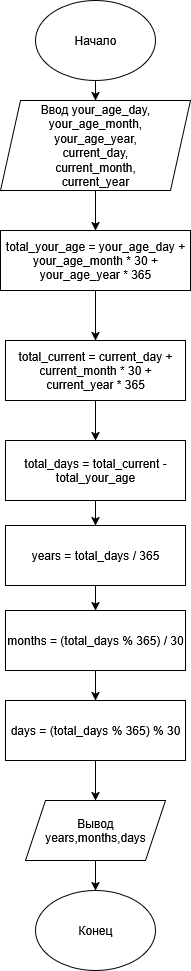

The diagram above was exported from draw.io. Its source (the exported page's mxGraphModel, read from the mxfile embedded in the PNG):
<mxGraphModel dx="1426" dy="799" grid="1" gridSize="10" guides="1" tooltips="1" connect="1" arrows="1" fold="1" page="1" pageScale="1" pageWidth="827" pageHeight="1169" background="#ffffff" math="0" shadow="0">
  <root>
    <mxCell id="0" />
    <mxCell id="1" parent="0" />
    <mxCell id="vysit-OkymbmrJXaTfkp-2" style="edgeStyle=orthogonalEdgeStyle;rounded=0;orthogonalLoop=1;jettySize=auto;html=1;exitX=0.5;exitY=1;exitDx=0;exitDy=0;entryX=0.5;entryY=0;entryDx=0;entryDy=0;" edge="1" parent="1" target="vysit-OkymbmrJXaTfkp-4">
      <mxGeometry relative="1" as="geometry">
        <mxPoint x="370" y="70" as="sourcePoint" />
        <mxPoint x="370" y="120" as="targetPoint" />
      </mxGeometry>
    </mxCell>
    <mxCell id="vysit-OkymbmrJXaTfkp-3" style="edgeStyle=orthogonalEdgeStyle;rounded=0;orthogonalLoop=1;jettySize=auto;html=1;exitX=0.5;exitY=1;exitDx=0;exitDy=0;entryX=0.5;entryY=0;entryDx=0;entryDy=0;" edge="1" parent="1" source="vysit-OkymbmrJXaTfkp-4" target="vysit-OkymbmrJXaTfkp-13">
      <mxGeometry relative="1" as="geometry" />
    </mxCell>
    <mxCell id="vysit-OkymbmrJXaTfkp-4" value="&lt;div&gt;Ввод your_age_day,&lt;/div&gt;&lt;div&gt;your_age_month,&lt;/div&gt;&lt;div&gt;your_age_year,&lt;/div&gt;&lt;div&gt;current_day,&lt;/div&gt;&lt;div&gt;current_month,&lt;/div&gt;&lt;div&gt;current_year&lt;/div&gt;" style="shape=parallelogram;perimeter=parallelogramPerimeter;whiteSpace=wrap;html=1;fixedSize=1;" vertex="1" parent="1">
      <mxGeometry x="275" y="100" width="190" height="90" as="geometry" />
    </mxCell>
    <mxCell id="vysit-OkymbmrJXaTfkp-5" style="edgeStyle=orthogonalEdgeStyle;rounded=0;orthogonalLoop=1;jettySize=auto;html=1;entryX=0.5;entryY=0;entryDx=0;entryDy=0;" edge="1" parent="1" source="vysit-OkymbmrJXaTfkp-6" target="vysit-OkymbmrJXaTfkp-8">
      <mxGeometry relative="1" as="geometry" />
    </mxCell>
    <mxCell id="vysit-OkymbmrJXaTfkp-6" value="total_current = current_day + current_month * 30 + current_year * 365" style="rounded=0;whiteSpace=wrap;html=1;" vertex="1" parent="1">
      <mxGeometry x="280" y="340" width="180" height="60" as="geometry" />
    </mxCell>
    <mxCell id="vysit-OkymbmrJXaTfkp-20" style="edgeStyle=orthogonalEdgeStyle;rounded=0;orthogonalLoop=1;jettySize=auto;html=1;exitX=0.5;exitY=1;exitDx=0;exitDy=0;entryX=0.5;entryY=0;entryDx=0;entryDy=0;" edge="1" parent="1" source="vysit-OkymbmrJXaTfkp-8" target="vysit-OkymbmrJXaTfkp-17">
      <mxGeometry relative="1" as="geometry" />
    </mxCell>
    <mxCell id="vysit-OkymbmrJXaTfkp-8" value="total_days = total_current - total_your_age" style="rounded=0;whiteSpace=wrap;html=1;" vertex="1" parent="1">
      <mxGeometry x="280" y="440" width="180" height="60" as="geometry" />
    </mxCell>
    <mxCell id="vysit-OkymbmrJXaTfkp-9" style="edgeStyle=orthogonalEdgeStyle;rounded=0;orthogonalLoop=1;jettySize=auto;html=1;exitX=0.5;exitY=1;exitDx=0;exitDy=0;" edge="1" parent="1" source="vysit-OkymbmrJXaTfkp-10" target="vysit-OkymbmrJXaTfkp-11">
      <mxGeometry relative="1" as="geometry" />
    </mxCell>
    <mxCell id="vysit-OkymbmrJXaTfkp-10" value="Вывод years,months,days" style="shape=parallelogram;perimeter=parallelogramPerimeter;whiteSpace=wrap;html=1;fixedSize=1;" vertex="1" parent="1">
      <mxGeometry x="300" y="800" width="140" height="60" as="geometry" />
    </mxCell>
    <mxCell id="vysit-OkymbmrJXaTfkp-11" value="Конец" style="ellipse;whiteSpace=wrap;html=1;" vertex="1" parent="1">
      <mxGeometry x="310" y="890" width="120" height="80" as="geometry" />
    </mxCell>
    <mxCell id="vysit-OkymbmrJXaTfkp-12" style="edgeStyle=orthogonalEdgeStyle;rounded=0;orthogonalLoop=1;jettySize=auto;html=1;exitX=0.5;exitY=1;exitDx=0;exitDy=0;entryX=0.5;entryY=0;entryDx=0;entryDy=0;" edge="1" parent="1" source="vysit-OkymbmrJXaTfkp-13" target="vysit-OkymbmrJXaTfkp-6">
      <mxGeometry relative="1" as="geometry" />
    </mxCell>
    <mxCell id="vysit-OkymbmrJXaTfkp-13" value="total_your_age = your_age_day + your_age_month * 30 + your_age_year * 365" style="rounded=0;whiteSpace=wrap;html=1;" vertex="1" parent="1">
      <mxGeometry x="275" y="230" width="190" height="60" as="geometry" />
    </mxCell>
    <mxCell id="vysit-OkymbmrJXaTfkp-16" value="Начало" style="ellipse;whiteSpace=wrap;html=1;" vertex="1" parent="1">
      <mxGeometry x="310" width="120" height="80" as="geometry" />
    </mxCell>
    <mxCell id="vysit-OkymbmrJXaTfkp-21" style="edgeStyle=orthogonalEdgeStyle;rounded=0;orthogonalLoop=1;jettySize=auto;html=1;exitX=0.5;exitY=1;exitDx=0;exitDy=0;entryX=0.5;entryY=0;entryDx=0;entryDy=0;" edge="1" parent="1" source="vysit-OkymbmrJXaTfkp-17" target="vysit-OkymbmrJXaTfkp-18">
      <mxGeometry relative="1" as="geometry" />
    </mxCell>
    <mxCell id="vysit-OkymbmrJXaTfkp-17" value="years = total_days / 365" style="rounded=0;whiteSpace=wrap;html=1;" vertex="1" parent="1">
      <mxGeometry x="280" y="525" width="180" height="60" as="geometry" />
    </mxCell>
    <mxCell id="vysit-OkymbmrJXaTfkp-22" style="edgeStyle=orthogonalEdgeStyle;rounded=0;orthogonalLoop=1;jettySize=auto;html=1;exitX=0.5;exitY=1;exitDx=0;exitDy=0;entryX=0.5;entryY=0;entryDx=0;entryDy=0;" edge="1" parent="1" source="vysit-OkymbmrJXaTfkp-18" target="vysit-OkymbmrJXaTfkp-19">
      <mxGeometry relative="1" as="geometry" />
    </mxCell>
    <mxCell id="vysit-OkymbmrJXaTfkp-18" value="months = (total_days % 365) / 30" style="rounded=0;whiteSpace=wrap;html=1;" vertex="1" parent="1">
      <mxGeometry x="280" y="610" width="180" height="60" as="geometry" />
    </mxCell>
    <mxCell id="vysit-OkymbmrJXaTfkp-23" style="edgeStyle=orthogonalEdgeStyle;rounded=0;orthogonalLoop=1;jettySize=auto;html=1;exitX=0.5;exitY=1;exitDx=0;exitDy=0;entryX=0.5;entryY=0;entryDx=0;entryDy=0;" edge="1" parent="1" source="vysit-OkymbmrJXaTfkp-19" target="vysit-OkymbmrJXaTfkp-10">
      <mxGeometry relative="1" as="geometry" />
    </mxCell>
    <mxCell id="vysit-OkymbmrJXaTfkp-19" value="days = (total_days % 365) % 30" style="rounded=0;whiteSpace=wrap;html=1;" vertex="1" parent="1">
      <mxGeometry x="280" y="700" width="180" height="60" as="geometry" />
    </mxCell>
  </root>
</mxGraphModel>